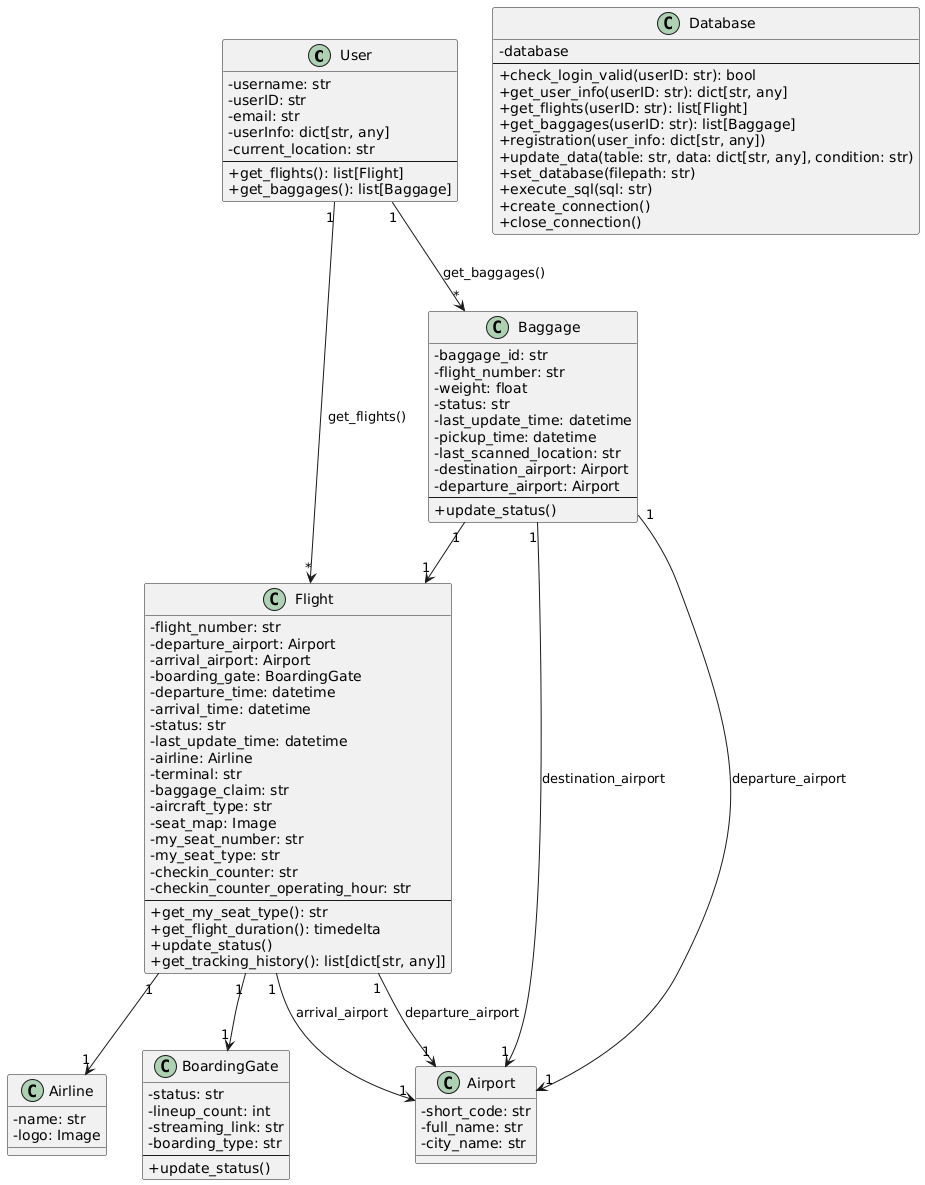

The diagram above was rendered by PlantUML. Its source (embedded in the PNG):
@startuml
skinparam classAttributeIconSize 0

' 定义类

class User {
    - username: str
    - userID: str
    - email: str
    - userInfo: dict[str, any]
    - current_location: str
    --
    + get_flights(): list[Flight]
    + get_baggages(): list[Baggage]
}

class Database {
    - database
    --
    + check_login_valid(userID: str): bool
    + get_user_info(userID: str): dict[str, any]
    + get_flights(userID: str): list[Flight]
    + get_baggages(userID: str): list[Baggage]
    + registration(user_info: dict[str, any])
    + update_data(table: str, data: dict[str, any], condition: str)
    + set_database(filepath: str)
    + execute_sql(sql: str)
    + create_connection()
    + close_connection()
}

class Flight {
    - flight_number: str
    - departure_airport: Airport
    - arrival_airport: Airport
    - boarding_gate: BoardingGate
    - departure_time: datetime
    - arrival_time: datetime
    - status: str
    - last_update_time: datetime
    - airline: Airline
    - terminal: str
    - baggage_claim: str
    - aircraft_type: str
    - seat_map: Image
    - my_seat_number: str
    - my_seat_type: str
    - checkin_counter: str
    - checkin_counter_operating_hour: str
    --
    + get_my_seat_type(): str
    + get_flight_duration(): timedelta
    + update_status()
    + get_tracking_history(): list[dict[str, any]]
}

class Baggage {
    - baggage_id: str
    - flight_number: str
    - weight: float
    - status: str
    - last_update_time: datetime
    - pickup_time: datetime
    - last_scanned_location: str
    - destination_airport: Airport
    - departure_airport: Airport
    --
    + update_status()
}

class Airport {
    - short_code: str
    - full_name: str
    - city_name: str
}

class Airline {
    - name: str
    - logo: Image
}

class BoardingGate {
    - status: str
    - lineup_count: int
    - streaming_link: str
    - boarding_type: str
    --
    + update_status()
}

' 定义关系
User "1" --> "*" Flight : get_flights()
User "1" --> "*" Baggage : get_baggages()
Flight "1" --> "1" Airline
Flight "1" --> "1" BoardingGate
Flight "1" --> "1" Airport : departure_airport
Flight "1" --> "1" Airport : arrival_airport
Baggage "1" --> "1" Flight
Baggage "1" --> "1" Airport : departure_airport
Baggage "1" --> "1" Airport : destination_airport
@enduml